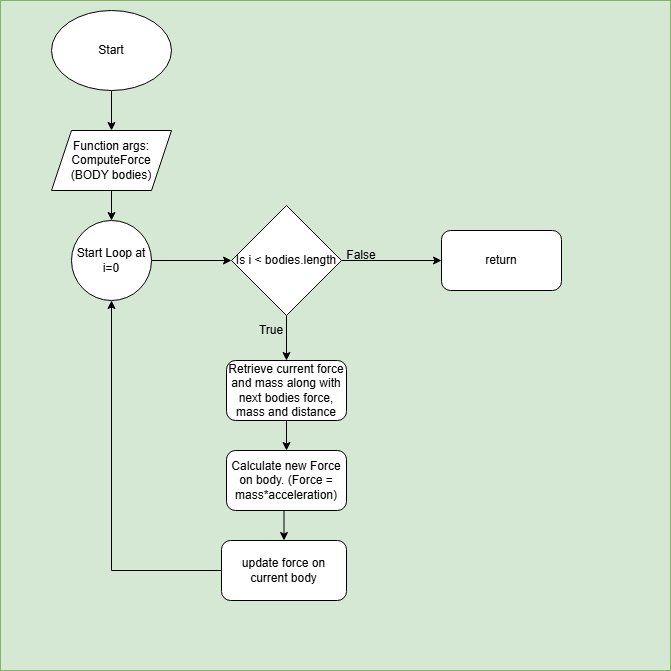

The diagram above was exported from draw.io. Its source (the exported page's mxGraphModel, read from the mxfile embedded in the PNG):
<mxGraphModel dx="1313" dy="663" grid="1" gridSize="10" guides="1" tooltips="1" connect="1" arrows="1" fold="1" page="0" pageScale="1" pageWidth="827" pageHeight="1169" background="#ffffff" math="0" shadow="0">
  <root>
    <mxCell id="0" />
    <mxCell id="1" parent="0" />
    <mxCell id="ua0UCXd1nbmAfBB2tdwv-2" value="" style="whiteSpace=wrap;html=1;aspect=fixed;fillColor=#d5e8d4;strokeColor=#82b366;" vertex="1" parent="1">
      <mxGeometry x="9" y="10" width="670" height="670" as="geometry" />
    </mxCell>
    <mxCell id="ua0UCXd1nbmAfBB2tdwv-5" style="edgeStyle=orthogonalEdgeStyle;rounded=0;orthogonalLoop=1;jettySize=auto;html=1;exitX=0.5;exitY=1;exitDx=0;exitDy=0;entryX=0.5;entryY=0;entryDx=0;entryDy=0;" edge="1" parent="1" source="ua0UCXd1nbmAfBB2tdwv-1" target="ua0UCXd1nbmAfBB2tdwv-4">
      <mxGeometry relative="1" as="geometry" />
    </mxCell>
    <mxCell id="ua0UCXd1nbmAfBB2tdwv-1" value="Start" style="ellipse;whiteSpace=wrap;html=1;" vertex="1" parent="1">
      <mxGeometry x="60" y="20" width="120" height="80" as="geometry" />
    </mxCell>
    <mxCell id="ua0UCXd1nbmAfBB2tdwv-7" style="edgeStyle=orthogonalEdgeStyle;rounded=0;orthogonalLoop=1;jettySize=auto;html=1;exitX=0.5;exitY=1;exitDx=0;exitDy=0;entryX=0.5;entryY=0;entryDx=0;entryDy=0;" edge="1" parent="1" source="ua0UCXd1nbmAfBB2tdwv-4" target="ua0UCXd1nbmAfBB2tdwv-6">
      <mxGeometry relative="1" as="geometry" />
    </mxCell>
    <mxCell id="ua0UCXd1nbmAfBB2tdwv-4" value="Function args:&lt;div&gt;ComputeForce&lt;/div&gt;&lt;div&gt;(BODY bodies)&lt;/div&gt;" style="shape=parallelogram;perimeter=parallelogramPerimeter;whiteSpace=wrap;html=1;fixedSize=1;" vertex="1" parent="1">
      <mxGeometry x="60" y="140" width="120" height="60" as="geometry" />
    </mxCell>
    <mxCell id="ua0UCXd1nbmAfBB2tdwv-9" style="edgeStyle=orthogonalEdgeStyle;rounded=0;orthogonalLoop=1;jettySize=auto;html=1;exitX=1;exitY=0.5;exitDx=0;exitDy=0;entryX=0;entryY=0.5;entryDx=0;entryDy=0;" edge="1" parent="1" source="ua0UCXd1nbmAfBB2tdwv-6" target="ua0UCXd1nbmAfBB2tdwv-8">
      <mxGeometry relative="1" as="geometry" />
    </mxCell>
    <mxCell id="ua0UCXd1nbmAfBB2tdwv-6" value="Start Loop at i=0" style="ellipse;whiteSpace=wrap;html=1;aspect=fixed;" vertex="1" parent="1">
      <mxGeometry x="80" y="230" width="80" height="80" as="geometry" />
    </mxCell>
    <mxCell id="ua0UCXd1nbmAfBB2tdwv-11" style="edgeStyle=orthogonalEdgeStyle;rounded=0;orthogonalLoop=1;jettySize=auto;html=1;exitX=1;exitY=0.5;exitDx=0;exitDy=0;entryX=0;entryY=0.5;entryDx=0;entryDy=0;" edge="1" parent="1" source="ua0UCXd1nbmAfBB2tdwv-8" target="ua0UCXd1nbmAfBB2tdwv-10">
      <mxGeometry relative="1" as="geometry" />
    </mxCell>
    <mxCell id="ua0UCXd1nbmAfBB2tdwv-13" style="edgeStyle=orthogonalEdgeStyle;rounded=0;orthogonalLoop=1;jettySize=auto;html=1;exitX=0.5;exitY=1;exitDx=0;exitDy=0;entryX=0.5;entryY=0;entryDx=0;entryDy=0;" edge="1" parent="1" source="ua0UCXd1nbmAfBB2tdwv-8" target="ua0UCXd1nbmAfBB2tdwv-12">
      <mxGeometry relative="1" as="geometry" />
    </mxCell>
    <mxCell id="ua0UCXd1nbmAfBB2tdwv-8" value="Is i &amp;lt; bodies.length" style="rhombus;whiteSpace=wrap;html=1;" vertex="1" parent="1">
      <mxGeometry x="240" y="215" width="110" height="110" as="geometry" />
    </mxCell>
    <mxCell id="ua0UCXd1nbmAfBB2tdwv-10" value="return" style="rounded=1;whiteSpace=wrap;html=1;" vertex="1" parent="1">
      <mxGeometry x="450" y="240" width="120" height="60" as="geometry" />
    </mxCell>
    <mxCell id="ua0UCXd1nbmAfBB2tdwv-17" style="edgeStyle=orthogonalEdgeStyle;rounded=0;orthogonalLoop=1;jettySize=auto;html=1;exitX=0.5;exitY=1;exitDx=0;exitDy=0;entryX=0.5;entryY=0;entryDx=0;entryDy=0;" edge="1" parent="1" source="ua0UCXd1nbmAfBB2tdwv-12" target="ua0UCXd1nbmAfBB2tdwv-16">
      <mxGeometry relative="1" as="geometry" />
    </mxCell>
    <mxCell id="ua0UCXd1nbmAfBB2tdwv-12" value="Retrieve current force and mass along with next bodies force, mass and distance" style="rounded=1;whiteSpace=wrap;html=1;" vertex="1" parent="1">
      <mxGeometry x="235" y="370" width="120" height="60" as="geometry" />
    </mxCell>
    <mxCell id="ua0UCXd1nbmAfBB2tdwv-14" value="False" style="text;html=1;align=center;verticalAlign=middle;whiteSpace=wrap;rounded=0;" vertex="1" parent="1">
      <mxGeometry x="340" y="250" width="60" height="30" as="geometry" />
    </mxCell>
    <mxCell id="ua0UCXd1nbmAfBB2tdwv-15" value="True" style="text;html=1;align=center;verticalAlign=middle;whiteSpace=wrap;rounded=0;" vertex="1" parent="1">
      <mxGeometry x="250" y="325" width="60" height="30" as="geometry" />
    </mxCell>
    <mxCell id="ua0UCXd1nbmAfBB2tdwv-19" style="edgeStyle=orthogonalEdgeStyle;rounded=0;orthogonalLoop=1;jettySize=auto;html=1;exitX=0.5;exitY=1;exitDx=0;exitDy=0;entryX=0.5;entryY=0;entryDx=0;entryDy=0;" edge="1" parent="1" source="ua0UCXd1nbmAfBB2tdwv-16" target="ua0UCXd1nbmAfBB2tdwv-18">
      <mxGeometry relative="1" as="geometry" />
    </mxCell>
    <mxCell id="ua0UCXd1nbmAfBB2tdwv-16" value="Calculate new Force on body. (Force = mass*acceleration)" style="rounded=1;whiteSpace=wrap;html=1;" vertex="1" parent="1">
      <mxGeometry x="235" y="460" width="120" height="60" as="geometry" />
    </mxCell>
    <mxCell id="ua0UCXd1nbmAfBB2tdwv-20" style="edgeStyle=orthogonalEdgeStyle;rounded=0;orthogonalLoop=1;jettySize=auto;html=1;entryX=0.5;entryY=1;entryDx=0;entryDy=0;" edge="1" parent="1" source="ua0UCXd1nbmAfBB2tdwv-18" target="ua0UCXd1nbmAfBB2tdwv-6">
      <mxGeometry relative="1" as="geometry" />
    </mxCell>
    <mxCell id="ua0UCXd1nbmAfBB2tdwv-18" value="update force on current body" style="rounded=1;whiteSpace=wrap;html=1;" vertex="1" parent="1">
      <mxGeometry x="230" y="550" width="125" height="60" as="geometry" />
    </mxCell>
  </root>
</mxGraphModel>